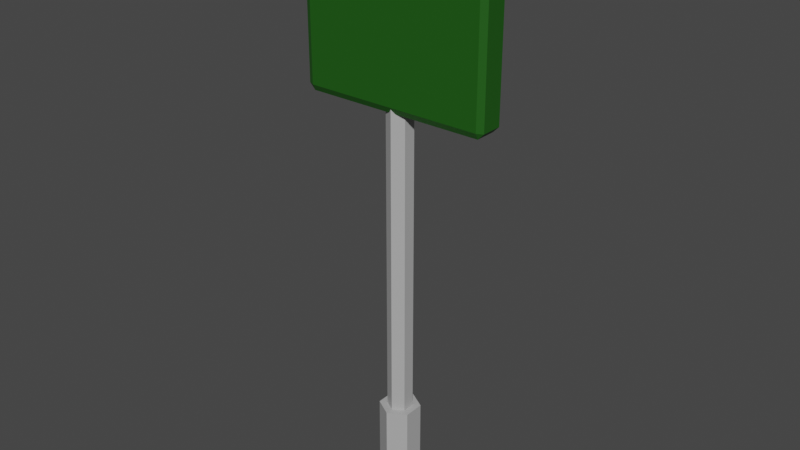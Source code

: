 # Source: SignBoard_01.blend  (saved by Blender 2.90.8; exported with 4.5.12 LTS)
import bpy
from mathutils import Matrix  # noqa: F401  (used for matrix-valued properties, if any)

bpy.ops.wm.read_factory_settings(use_empty=True)
scene = bpy.context.scene
scene.name = 'Scene'

# ---- collections
col_collection = bpy.data.collections.new('Collection'); scene.collection.children.link(col_collection)

# ---- materials (node trees are filled in below, after node groups)
mat_metalsignboard = bpy.data.materials.new('MetalSignBoard')
mat_metalsignboard.use_transparent_shadow = False
mat_greenboard = bpy.data.materials.new('GreenBoard')
mat_greenboard.use_transparent_shadow = False

# ---- material node trees
mat_metalsignboard.use_nodes = True; mat_metalsignboard.node_tree.nodes.clear()
_N = mat_metalsignboard.node_tree.nodes; _L = mat_metalsignboard.node_tree.links
n0 = _N.new('ShaderNodeBsdfPrincipled'); n0.name = 'Principled BSDF'; n0.location = (10, 300)
n0.distribution = 'GGX'
n0.subsurface_method = 'BURLEY'
n0.inputs[0].default_value = (0.4397, 0.4397, 0.4397, 1.0)
n0.inputs[3].default_value = 1.45
n0.inputs[27].default_value = (0.0, 0.0, 0.0, 1.0)
n0.inputs[28].default_value = 1.0
n1 = _N.new('ShaderNodeOutputMaterial'); n1.name = 'Material Output'; n1.location = (300, 300)
_L.new(n0.outputs[0], n1.inputs[0])
n1.is_active_output = True
mat_greenboard.use_nodes = True; mat_greenboard.node_tree.nodes.clear()
_N = mat_greenboard.node_tree.nodes; _L = mat_greenboard.node_tree.links
n0 = _N.new('ShaderNodeBsdfPrincipled'); n0.name = 'Principled BSDF'; n0.location = (10, 300)
n0.distribution = 'GGX'
n0.subsurface_method = 'BURLEY'
n0.inputs[0].default_value = (0.01227, 0.0985, 0.005978, 1.0)
n0.inputs[3].default_value = 1.45
n0.inputs[27].default_value = (0.0, 0.0, 0.0, 1.0)
n0.inputs[28].default_value = 1.0
n1 = _N.new('ShaderNodeOutputMaterial'); n1.name = 'Material Output'; n1.location = (300, 300)
_L.new(n0.outputs[0], n1.inputs[0])
n1.is_active_output = True

# ---- world
world_world = bpy.data.worlds.new('World'); scene.world = world_world
world_world.use_nodes = True; world_world.node_tree.nodes.clear()
_N = world_world.node_tree.nodes; _L = world_world.node_tree.links
n0 = _N.new('ShaderNodeOutputWorld'); n0.name = 'World Output'; n0.location = (300, 300)
n1 = _N.new('ShaderNodeBackground'); n1.name = 'Background'; n1.location = (10, 300)
n1.inputs[0].default_value = (0.05088, 0.05088, 0.05088, 1.0)
_L.new(n1.outputs[0], n0.inputs[0])
n0.is_active_output = True
world_world.color = (0.05088, 0.05088, 0.05088)
world_world.use_sun_shadow = False
world_world.sun_shadow_jitter_overblur = 0.0

# ---- meshes
me_cylinder_018 = bpy.data.meshes.new('Cylinder.018')
me_cylinder_018.from_pydata([(2.028e-08, 0.5513, -8.745), (2.028e-08, 0.5513, -6.146), (0.4775, 0.2757, -8.745), (0.4775, 0.2757, -6.146), (0.4775, -0.2757, -8.745), (0.4775, -0.2757, -6.146), (-2.792e-08, -0.5513, -8.745), (-2.792e-08, -0.5513, -6.146), (-0.4775, -0.2757, -8.745), (-0.4775, -0.2757, -6.146), (-0.4775, 0.2757, -8.745), (-0.4775, 0.2757, -6.146), (0.293, 0.1692, -6.146), (2.028e-08, 0.3384, -6.146), (-0.293, 0.1692, -6.146), (-0.293, -0.1692, -6.146), (-9.593e-09, -0.3384, -6.146), (0.293, -0.1692, -6.146), (0.293, 0.1692, 2.378), (2.028e-08, 0.3384, 2.378), (0.293, -0.1692, 2.378), (-0.293, 0.1692, 2.378), (-0.293, -0.1692, 2.378), (-9.593e-09, -0.3384, 2.378), (-2.444, -0.2825, 2.196), (-2.444, -0.3639, 2.36), (-2.607, -0.2825, 2.36), (-2.444, -0.3639, 6.97), (-2.444, -0.2825, 7.134), (-2.607, -0.2825, 6.97), (-2.444, 0.2825, 2.196), (-2.607, 0.2825, 2.36), (-2.444, 0.3639, 2.36), (-2.444, 0.2825, 7.134), (-2.444, 0.3639, 6.97), (-2.607, 0.2825, 6.97), (2.444, -0.2825, 2.196), (2.607, -0.2825, 2.36), (2.444, -0.3639, 2.36), (2.444, -0.2825, 7.134), (2.444, -0.3639, 6.97), (2.607, -0.2825, 6.97), (2.444, 0.2825, 2.196), (2.444, 0.3639, 2.36), (2.607, 0.2825, 2.36), (2.444, 0.2825, 7.134), (2.607, 0.2825, 6.97), (2.444, 0.3639, 6.97)], [], [(0, 1, 3, 2), (2, 3, 5, 4), (4, 5, 7, 6), (6, 7, 9, 8), (13, 14, 21, 19), (8, 9, 11, 10), (10, 11, 1, 0), (0, 2, 4, 6, 8, 10), (3, 1, 13, 12), (1, 11, 14, 13), (11, 9, 15, 14), (9, 7, 16, 15), (7, 5, 17, 16), (5, 3, 12, 17), (18, 19, 21, 22, 23, 20), (12, 13, 19, 18), (16, 17, 20, 23), (14, 15, 22, 21), (17, 12, 18, 20), (15, 16, 23, 22), (38, 40, 27, 25), (44, 46, 41, 37), (45, 33, 28, 39), (26, 29, 35, 31), (32, 34, 47, 43), (24, 25, 26), (27, 28, 29), (30, 31, 32), (33, 34, 35), (36, 37, 38), (39, 40, 41), (42, 43, 44), (45, 46, 47), (30, 24, 26, 31), (25, 27, 29, 26), (28, 33, 35, 29), (34, 32, 31, 35), (42, 30, 32, 43), (33, 45, 47, 34), (46, 44, 43, 47), (36, 42, 44, 37), (45, 39, 41, 46), (40, 38, 37, 41), (24, 36, 38, 25), (39, 28, 27, 40), (30, 42, 36, 24)])
me_cylinder_018.polygons.foreach_set('material_index', [0, 0, 0, 0, 0, 0, 0, 0, 0, 0, 0, 0, 0, 0, 0, 0, 0, 0, 0, 0, 1, 1, 1, 1, 1, 1, 1, 1, 1, 1, 1, 1, 1, 1, 1, 1, 1, 1, 1, 1, 1, 1, 1, 1, 1, 1])
_uv = me_cylinder_018.uv_layers.new(name='UVMap')
_uv.uv.foreach_set('vector', [1.0, 0.5, 1.0, 1.0, 0.8333, 1.0, 0.8333, 0.5, 0.8333, 0.5, 0.8333, 1.0, 0.6667, 1.0, 0.6667, 0.5, 0.6667, 0.5, 0.6667, 1.0, 0.5, 1.0, 0.5, 0.5, 0.5, 0.5, 0.5, 1.0, 0.3333, 1.0, 0.3333, 0.5, 0.25, 0.3973, 0.1224, 0.3236, 0.1224, 0.3236, 0.25, 0.3973, 0.3333, 0.5, 0.3333, 1.0, 0.1667, 1.0, 0.1667, 0.5, 0.1667, 0.5, 0.1667, 1.0, -8.941e-08, 1.0, -8.941e-08, 0.5, 0.75, 0.49, 0.9578, 0.37, 0.9578, 0.13, 0.75, 0.01, 0.5422, 0.13, 0.5422, 0.37, 0.4578, 0.37, 0.25, 0.49, 0.25, 0.3973, 0.3776, 0.3236, 0.25, 0.49, 0.04215, 0.37, 0.1224, 0.3236, 0.25, 0.3973, 0.04215, 0.37, 0.04215, 0.13, 0.1224, 0.1764, 0.1224, 0.3236, 0.04215, 0.13, 0.25, 0.01, 0.25, 0.1027, 0.1224, 0.1764, 0.25, 0.01, 0.4578, 0.13, 0.3776, 0.1764, 0.25, 0.1027, 0.4578, 0.13, 0.4578, 0.37, 0.3776, 0.3236, 0.3776, 0.1764, 0.3776, 0.3236, 0.25, 0.3973, 0.1224, 0.3236, 0.1224, 0.1764, 0.25, 0.1027, 0.3776, 0.1764, 0.3776, 0.3236, 0.25, 0.3973, 0.25, 0.3973, 0.3776, 0.3236, 0.25, 0.1027, 0.3776, 0.1764, 0.3776, 0.1764, 0.25, 0.1027, 0.1224, 0.3236, 0.1224, 0.1764, 0.1224, 0.1764, 0.1224, 0.3236, 0.3776, 0.1764, 0.3776, 0.3236, 0.3776, 0.3236, 0.3776, 0.1764, 0.1224, 0.1764, 0.25, 0.1027, 0.25, 0.1027, 0.1224, 0.1764, 0.3833, 0.7579, 0.6167, 0.7579, 0.6167, 0.9921, 0.3833, 0.9921, 0.3833, 0.5279, 0.6167, 0.5279, 0.6167, 0.7221, 0.3833, 0.7221, 0.6329, 0.5279, 0.8671, 0.5279, 0.8671, 0.7221, 0.6329, 0.7221, 0.3833, 0.02795, 0.6167, 0.02795, 0.6167, 0.2221, 0.3833, 0.2221, 0.3833, 0.2579, 0.6167, 0.2579, 0.6167, 0.4921, 0.3833, 0.4921, 0.1329, 0.7221, 0.1329, 0.75, 0.125, 0.7221, 0.6167, 0.9921, 0.625, 0.9921, 0.6167, 1.0, 0.1329, 0.5279, 0.125, 0.5279, 0.1329, 0.5, 0.625, 0.2579, 0.625, 0.2579, 0.6167, 0.25, 0.3671, 0.7221, 0.375, 0.7221, 0.3671, 0.75, 0.625, 0.7579, 0.625, 0.7579, 0.6167, 0.75, 0.3671, 0.5279, 0.3671, 0.5, 0.375, 0.5279, 0.625, 0.5279, 0.625, 0.5279, 0.6167, 0.5, 0.1329, 0.5279, 0.1329, 0.7221, 0.125, 0.7221, 0.125, 0.5279, 0.3833, 0.0, 0.6167, 0.0, 0.6167, 0.02795, 0.3833, 0.02795, 0.625, 0.02795, 0.625, 0.2221, 0.6167, 0.2221, 0.6167, 0.02795, 0.6167, 0.2579, 0.3833, 0.2579, 0.3833, 0.2221, 0.6167, 0.2221, 0.3671, 0.5279, 0.1329, 0.5279, 0.1329, 0.5, 0.3671, 0.5, 0.625, 0.2579, 0.625, 0.4921, 0.6167, 0.4921, 0.6167, 0.2579, 0.6167, 0.5279, 0.3833, 0.5279, 0.3833, 0.4921, 0.6167, 0.4921, 0.3671, 0.7221, 0.3671, 0.5279, 0.3833, 0.5279, 0.3833, 0.7221, 0.6329, 0.5279, 0.6329, 0.7221, 0.6167, 0.7221, 0.6167, 0.5279, 0.6167, 0.7579, 0.3833, 0.7579, 0.3833, 0.7221, 0.6167, 0.7221, 0.1329, 0.7221, 0.3671, 0.7221, 0.3671, 0.75, 0.1329, 0.75, 0.625, 0.7579, 0.625, 0.9921, 0.6167, 0.9921, 0.6167, 0.7579, 0.1329, 0.5279, 0.3671, 0.5279, 0.3671, 0.7221, 0.1329, 0.7221])
me_cylinder_018.materials.append(mat_metalsignboard)
me_cylinder_018.materials.append(mat_greenboard)
me_cylinder_018.use_remesh_fix_poles = True
me_cylinder_018.use_remesh_preserve_attributes = False
me_cylinder_018.use_mirror_vertex_groups = False
me_cylinder_018.update()

# ---- objects
ob_signboard_01 = bpy.data.objects.new('SignBoard_01', me_cylinder_018)

# ---- transforms, parenting, visibility, modifiers, constraints
ob_signboard_01.location = (0.0, 0.0, 0.0)
ob_signboard_01.lineart.crease_threshold = 0.0

# ---- collection membership
col_collection.objects.link(ob_signboard_01)

# ---- scene / render settings (as saved in the file)
scene.frame_start = 1; scene.frame_end = 250; scene.frame_set(1)
scene.render.engine = 'BLENDER_EEVEE_NEXT'
scene.cycles.use_denoising = False
scene.cycles.samples = 128
scene.cycles.sampling_pattern = 'TABULATED_SOBOL'
scene.cycles.use_adaptive_sampling = False
scene.cycles.use_light_tree = False
scene.view_settings.view_transform = 'Filmic'
bpy.context.view_layer.update()

# ---- added for rendering (the .blend has no active camera and no usable light): camera, sun
cam_auto = bpy.data.cameras.new('AutoCamera')
cam_auto.lens = 50.0
cam_auto.sensor_width = 36.0
cam_auto.clip_end = 1000.0
ob_auto_camera = bpy.data.objects.new('AutoCamera', cam_auto)
scene.collection.objects.link(ob_auto_camera)
ob_auto_camera.location = (15.4969, -18.5963, 11.592)
ob_auto_camera.rotation_euler = (1.09748, -7.21219e-08, 0.694738)
scene.camera = ob_auto_camera
light_auto_sun = bpy.data.lights.new('AutoSun', 'SUN')
light_auto_sun.energy = 3.0
light_auto_sun.angle = 0.0523599
ob_auto_sun = bpy.data.objects.new('AutoSun', light_auto_sun)
scene.collection.objects.link(ob_auto_sun)
ob_auto_sun.rotation_euler = (0.872665, 0.174533, 0.523599)
bpy.context.view_layer.update()
